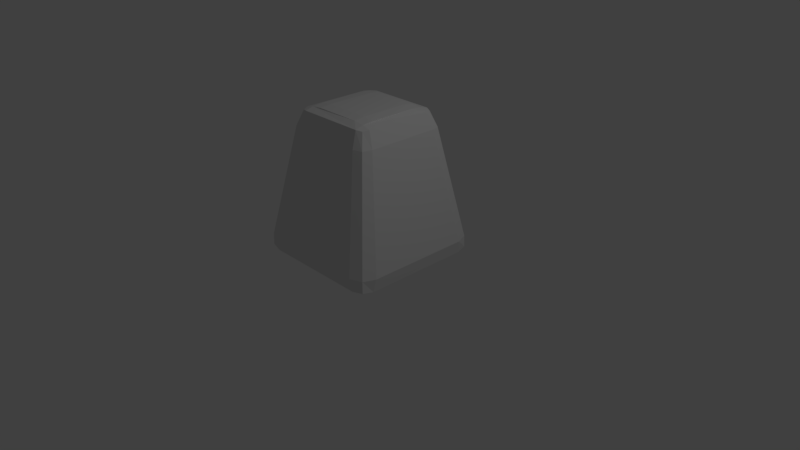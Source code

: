 # Source: temple.blend  (saved by Blender 2.78.0; exported with 4.5.12 LTS)
import bpy
from mathutils import Matrix  # noqa: F401  (used for matrix-valued properties, if any)

bpy.ops.wm.read_factory_settings(use_empty=True)
scene = bpy.context.scene
scene.name = 'Scene'

# ---- collections
col_collection_1 = bpy.data.collections.new('Collection 1'); scene.collection.children.link(col_collection_1)

# ---- materials (node trees are filled in below, after node groups)
mat_templematerial = bpy.data.materials.new('TempleMaterial')
mat_templematerial.alpha_threshold = 0.0
mat_templematerial.use_transparent_shadow = False
mat_templematerial.roughness = 0.5
mat_templematerial.line_color = (0.0, 0.0, 0.0, 1.0)

# ---- material node trees

# ---- world
world_world = bpy.data.worlds.new('World'); scene.world = world_world
world_world.color = (0.05088, 0.05088, 0.05088)
world_world.use_sun_shadow = False
world_world.sun_shadow_jitter_overblur = 0.0
world_world.cycles.sampling_method = 'MANUAL'

# ---- cameras
cam_camera = bpy.data.cameras.new('Camera')
cam_camera.clip_end = 100.0
cam_camera.lens = 35.0
cam_camera.sensor_width = 32.0
cam_camera.sensor_height = 18.0
cam_camera.ortho_scale = 7.314
cam_camera.dof.focus_distance = 0.0
cam_camera.dof.aperture_fstop = 128.0

# ---- lights
light_lamp = bpy.data.lights.new('Lamp', 'POINT')
light_lamp.transmission_factor = 0.0
light_lamp.cutoff_distance = 30.0
light_lamp.energy = 100.0
light_lamp.shadow_buffer_clip_start = 1.001
light_lamp.shadow_soft_size = 0.1
light_lamp.shadow_maximum_resolution = 0.006
light_lamp.use_absolute_resolution = True

# ---- meshes
me_templemesh = bpy.data.meshes.new('TempleMesh')
me_templemesh.from_pydata([(0.8604, 0.8604, -0.8818), (0.8604, -0.8604, -0.8818), (-0.8604, -0.8604, -0.8818), (-0.8604, 0.8604, -0.8818), (0.5276, 0.5276, 0.9302), (0.5276, -0.5276, 0.9302), (-0.5276, -0.5276, 0.9302), (-0.5276, 0.5276, 0.9302), (-0.3029, 0.3029, 0.9968), (0.3029, 0.3029, 0.9968), (0.3029, -0.3029, 0.9968), (-0.3029, -0.3029, 0.9968), (0.8871, -0.7148, -0.9054), (-0.7148, 0.8871, -0.9054), (0.5981, 0.5981, 0.7288), (-0.7148, -0.8871, -0.9054), (0.5981, -0.5981, 0.7288), (-0.8871, 0.7148, -0.9054), (-0.5981, -0.5981, 0.7288), (-0.5981, 0.5981, 0.7288), (0.5612, -0.451, 0.9402), (-0.451, 0.5612, 0.9402), (-0.451, -0.5612, 0.9402), (-0.5612, 0.451, 0.9402), (0.8871, 0.7148, -0.9054), (0.7148, 0.8871, -0.9054), (0.8567, 0.8567, -0.7288), (0.7148, -0.8871, -0.9054), (0.8567, -0.8567, -0.7288), (-0.8871, -0.7148, -0.9054), (-0.8567, -0.8567, -0.7288), (-0.8567, 0.8567, -0.7288), (0.5612, 0.451, 0.9402), (0.451, 0.5612, 0.9402), (0.451, -0.5612, 0.9402), (-0.5612, -0.451, 0.9402), (-0.3043, 0.4485, 0.982), (-0.4485, 0.3043, 0.982), (0.3043, 0.4485, 0.982), (0.4485, 0.3043, 0.982), (0.3043, -0.4485, 0.982), (0.4485, -0.3043, 0.982), (-0.3043, -0.4485, 0.982), (-0.4485, -0.3043, 0.982), (-0.4831, 0.6396, 0.7325), (0.4831, 0.6396, 0.7325), (0.6938, 0.9171, -0.7325), (-0.9171, 0.6938, -0.7325), (-0.9171, -0.6938, -0.7325), (-0.6396, -0.4831, 0.7325), (-0.6938, -0.9171, -0.7325), (0.6938, -0.9171, -0.7325), (0.4831, -0.6396, 0.7325), (0.9171, -0.6938, -0.7325), (0.9171, 0.6938, -0.7325), (0.6396, 0.4831, 0.7325), (0.4498, -0.4498, 0.9688), (0.4498, 0.4498, 0.9688), (-0.4498, 0.4498, 0.9688), (-0.7272, 0.7272, -0.9688), (0.7272, 0.7272, -0.9688), (0.7272, -0.7272, -0.9688), (-0.6938, 0.9171, -0.7325), (-0.6396, 0.4831, 0.7325), (-0.4831, -0.6396, 0.7325), (0.6396, -0.4831, 0.7325), (-0.4498, -0.4498, 0.9688), (-0.7272, -0.7272, -0.9688)], [], [(67, 15, 2, 29), (66, 35, 6, 22), (65, 20, 5, 16), (64, 22, 6, 18), (63, 23, 7, 19), (62, 13, 3, 31), (57, 38, 9, 39), (23, 35, 66, 43, 37, 58), (43, 11, 8, 37), (47, 17, 29, 48), (30, 18, 49, 48), (44, 21, 33, 45), (28, 16, 52, 51), (34, 22, 64, 52), (26, 14, 55, 54), (67, 29, 17, 59), (9, 10, 41, 39), (21, 44, 19, 7), (32, 20, 65, 55), (4, 14, 45, 33), (41, 56, 20, 32, 57, 39), (62, 31, 19, 44), (26, 0, 25, 46), (17, 47, 31, 3), (53, 12, 24, 54), (2, 30, 48, 29), (63, 19, 31, 47), (18, 6, 35, 49), (15, 50, 30, 2), (25, 13, 62, 46), (1, 28, 51, 27), (26, 46, 45, 14), (55, 65, 53, 54), (16, 5, 34, 52), (12, 53, 28, 1), (50, 15, 27, 51), (0, 26, 54, 24), (64, 18, 30, 50), (44, 45, 46, 62), (14, 4, 32, 55), (8, 11, 10, 9), (20, 56, 34, 5), (33, 21, 58, 36, 38, 57), (41, 10, 40, 56), (11, 42, 40, 10), (4, 33, 57, 32), (42, 66, 22, 34, 56, 40), (36, 58, 37, 8), (21, 7, 23, 58), (13, 59, 17, 3), (67, 59, 60, 61), (24, 12, 61, 60), (0, 24, 60, 25), (27, 15, 67, 61), (12, 1, 27, 61), (38, 36, 8, 9), (35, 23, 63, 49), (65, 16, 28, 53), (11, 43, 66, 42), (50, 51, 52, 64), (59, 13, 25, 60), (49, 63, 47, 48)])
_uv = me_templemesh.uv_layers.new(name='UVMap')
_uv.uv.foreach_set('vector', [0.9553, 0.4208, 0.9828, 0.4178, 0.9782, 0.4535, 0.9531, 0.46, 0.6976, 0.5381, 0.6774, 0.5365, 0.6793, 0.5119, 0.6965, 0.5091, 0.4127, 0.9311, 0.418, 0.9755, 0.4011, 0.9701, 0.3936, 0.9315, 0.2477, 0.5684, 0.2438, 0.524, 0.2612, 0.5294, 0.268, 0.568, 0.5783, 0.06894, 0.5745, 0.02454, 0.5919, 0.02992, 0.5987, 0.06849, 0.2848, 0.06593, 0.2884, 0.02454, 0.3135, 0.03101, 0.3128, 0.06844, 0.8525, 0.7589, 0.8275, 0.7585, 0.8272, 0.7228, 0.8523, 0.7232, 0.6774, 0.7604, 0.6774, 0.5365, 0.6976, 0.5381, 0.6979, 0.5738, 0.6979, 0.7232, 0.6976, 0.7589, 0.6979, 0.5738, 0.7229, 0.5741, 0.7229, 0.7228, 0.6979, 0.7232, 0.6132, 0.4343, 0.6176, 0.4755, 0.3725, 0.4755, 0.3753, 0.4343, 0.3483, 0.4315, 0.3936, 0.06849, 0.4127, 0.06894, 0.3753, 0.4343, 0.2485, 0.4308, 0.2439, 0.4749, 0.08679, 0.4749, 0.08216, 0.4308, 0.0176, 0.931, 0.06294, 0.568, 0.08201, 0.5684, 0.04461, 0.9338, 0.08737, 0.524, 0.2438, 0.524, 0.2477, 0.5684, 0.08201, 0.5684, 0.642, 0.5685, 0.5987, 0.9315, 0.5783, 0.9311, 0.6132, 0.5657, 0.9553, 0.4208, 0.9531, 0.46, 0.707, 0.46, 0.7049, 0.4208, 0.8272, 0.7228, 0.8272, 0.5741, 0.8523, 0.5738, 0.8523, 0.7232, 0.2439, 0.4749, 0.2485, 0.4308, 0.2683, 0.431, 0.2611, 0.4695, 0.5745, 0.9755, 0.418, 0.9755, 0.4127, 0.9311, 0.5783, 0.9311, 0.06954, 0.4695, 0.06237, 0.431, 0.08216, 0.4308, 0.08679, 0.4749, 0.8523, 0.5738, 0.8525, 0.5381, 0.8728, 0.5365, 0.8728, 0.7604, 0.8525, 0.7589, 0.8523, 0.7232, 0.2848, 0.06593, 0.3128, 0.06844, 0.2683, 0.431, 0.2485, 0.4308, 0.01785, 0.06844, 0.01721, 0.03101, 0.04228, 0.02454, 0.04589, 0.06593, 0.6176, 0.4755, 0.6132, 0.4343, 0.642, 0.4315, 0.6429, 0.4689, 0.3753, 0.5657, 0.3725, 0.5245, 0.6176, 0.5245, 0.6132, 0.5657, 0.3479, 0.4689, 0.3483, 0.4315, 0.3753, 0.4343, 0.3725, 0.4755, 0.5783, 0.06894, 0.5987, 0.06849, 0.642, 0.4315, 0.6132, 0.4343, 0.3936, 0.06849, 0.4011, 0.02992, 0.418, 0.02454, 0.4127, 0.06894, 0.2869, 0.9749, 0.2825, 0.9338, 0.3114, 0.931, 0.3123, 0.9683, 0.04228, 0.02454, 0.2884, 0.02454, 0.2848, 0.06593, 0.04589, 0.06593, 0.01721, 0.9683, 0.0176, 0.931, 0.04461, 0.9338, 0.04181, 0.9749, 0.01785, 0.06844, 0.04589, 0.06593, 0.08216, 0.4308, 0.06237, 0.431, 0.5783, 0.9311, 0.4127, 0.9311, 0.3753, 0.5657, 0.6132, 0.5657, 0.06294, 0.568, 0.0704, 0.5294, 0.08737, 0.524, 0.08201, 0.5684, 0.3725, 0.5245, 0.3753, 0.5657, 0.3483, 0.5685, 0.3479, 0.5311, 0.2825, 0.9338, 0.2869, 0.9749, 0.04181, 0.9749, 0.04461, 0.9338, 0.6429, 0.5311, 0.642, 0.5685, 0.6132, 0.5657, 0.6176, 0.5245, 0.2477, 0.5684, 0.268, 0.568, 0.3114, 0.931, 0.2825, 0.9338, 0.2485, 0.4308, 0.08216, 0.4308, 0.04589, 0.06593, 0.2848, 0.06593, 0.5987, 0.9315, 0.5919, 0.9701, 0.5745, 0.9755, 0.5783, 0.9311, 0.7229, 0.7228, 0.7229, 0.5741, 0.8272, 0.5741, 0.8272, 0.7228, 0.8728, 0.5365, 0.8525, 0.5381, 0.8536, 0.5091, 0.8709, 0.5119, 0.8536, 0.7878, 0.6965, 0.7878, 0.6976, 0.7589, 0.7227, 0.7585, 0.8275, 0.7585, 0.8525, 0.7589, 0.8523, 0.5738, 0.8272, 0.5741, 0.8275, 0.5384, 0.8525, 0.5381, 0.7229, 0.5741, 0.7227, 0.5384, 0.8275, 0.5384, 0.8272, 0.5741, 0.8709, 0.7851, 0.8536, 0.7878, 0.8525, 0.7589, 0.8728, 0.7604, 0.7227, 0.5384, 0.6976, 0.5381, 0.6965, 0.5091, 0.8536, 0.5091, 0.8525, 0.5381, 0.8275, 0.5384, 0.7227, 0.7585, 0.6976, 0.7589, 0.6979, 0.7232, 0.7229, 0.7228, 0.6965, 0.7878, 0.6793, 0.7851, 0.6774, 0.7604, 0.6976, 0.7589, 0.6774, 0.4178, 0.7049, 0.4208, 0.707, 0.46, 0.682, 0.4535, 0.9553, 0.4208, 0.7049, 0.4208, 0.7049, 0.0638, 0.9553, 0.0638, 0.707, 0.02454, 0.9531, 0.02454, 0.9553, 0.0638, 0.7049, 0.0638, 0.682, 0.0311, 0.707, 0.02454, 0.7049, 0.0638, 0.6774, 0.06683, 0.9828, 0.06683, 0.9828, 0.4178, 0.9553, 0.4208, 0.9553, 0.0638, 0.9531, 0.02454, 0.9782, 0.0311, 0.9828, 0.06683, 0.9553, 0.0638, 0.8275, 0.7585, 0.7227, 0.7585, 0.7229, 0.7228, 0.8272, 0.7228, 0.418, 0.02454, 0.5745, 0.02454, 0.5783, 0.06894, 0.4127, 0.06894, 0.4127, 0.9311, 0.3936, 0.9315, 0.3483, 0.5685, 0.3753, 0.5657, 0.7229, 0.5741, 0.6979, 0.5738, 0.6976, 0.5381, 0.7227, 0.5384, 0.2825, 0.9338, 0.04461, 0.9338, 0.08201, 0.5684, 0.2477, 0.5684, 0.7049, 0.4208, 0.6774, 0.4178, 0.6774, 0.06683, 0.7049, 0.0638, 0.4127, 0.06894, 0.5783, 0.06894, 0.6132, 0.4343, 0.3753, 0.4343])
me_templemesh.materials.append(mat_templematerial)
me_templemesh.use_remesh_preserve_volume = False
me_templemesh.use_remesh_preserve_attributes = False
me_templemesh.use_mirror_vertex_groups = False
me_templemesh.update()

# ---- objects
ob_temple = bpy.data.objects.new('Temple', me_templemesh)
ob_lamp = bpy.data.objects.new('Lamp', light_lamp)
ob_camera = bpy.data.objects.new('Camera', cam_camera)

# ---- transforms, parenting, visibility, modifiers, constraints
ob_temple.location = (0.0, 0.0, 1.01)
ob_temple.lock_rotations_4d = False
ob_temple.empty_display_type = 'ARROWS'
ob_temple.lineart.crease_threshold = 0.0
ob_lamp.location = (4.076, 1.005, 5.904)
ob_lamp.rotation_euler = (0.6503, 0.05522, 1.866)
ob_lamp.lock_rotations_4d = False
ob_lamp.empty_display_type = 'ARROWS'
ob_lamp.color = (0.0, 0.0, 0.0, 0.0)
ob_lamp.lineart.crease_threshold = 0.0
ob_camera.location = (7.481, -6.508, 5.344)
ob_camera.rotation_euler = (1.109, 0.0, 0.8149)
ob_camera.lock_rotations_4d = False
ob_camera.empty_display_type = 'ARROWS'
ob_camera.color = (0.0, 0.0, 0.0, 0.0)
ob_camera.display_type = 'WIRE'
ob_camera.lineart.crease_threshold = 0.0

# ---- collection membership
col_collection_1.objects.link(ob_temple)
col_collection_1.objects.link(ob_lamp)
col_collection_1.objects.link(ob_camera)

# ---- scene / render settings (as saved in the file)
scene.camera = ob_camera
scene.frame_start = 1; scene.frame_end = 250; scene.frame_set(1)
scene.render.engine = 'BLENDER_EEVEE_NEXT'
scene.render.resolution_percentage = 50
scene.render.dither_intensity = 0.0
scene.cycles.use_denoising = False
scene.cycles.samples = 128
scene.cycles.sampling_pattern = 'TABULATED_SOBOL'
scene.cycles.light_sampling_threshold = 0.0
scene.cycles.use_adaptive_sampling = False
scene.cycles.use_light_tree = False
scene.cycles.blur_glossy = 0.0
scene.cycles.sample_clamp_indirect = 0.0
scene.view_settings.view_transform = 'Standard'
bpy.context.view_layer.update()
